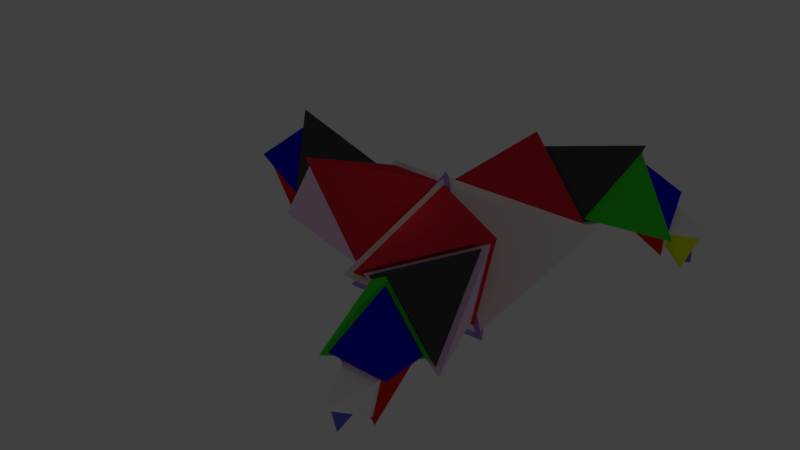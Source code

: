 # Source: Tetra_multi_connected.blend  (saved by Blender 2.78.0; exported with 4.5.12 LTS)
import bpy
from mathutils import Matrix  # noqa: F401  (used for matrix-valued properties, if any)

bpy.ops.wm.read_factory_settings(use_empty=True)
scene = bpy.context.scene
scene.name = 'Scene'

# ---- collections
col_collection_1 = bpy.data.collections.new('Collection 1'); scene.collection.children.link(col_collection_1)

# ---- materials (node trees are filled in below, after node groups)
mat_material_010 = bpy.data.materials.new('Material.010')
mat_material_010.alpha_threshold = 0.0
mat_material_010.use_transparent_shadow = False
mat_material_010.diffuse_color = (0.1377, 0.1508, 0.8, 1.0)
mat_material_010.roughness = 0.5
mat_material_009 = bpy.data.materials.new('Material.009')
mat_material_009.alpha_threshold = 0.0
mat_material_009.use_transparent_shadow = False
mat_material_009.diffuse_color = (0.8937, 1.0, 0.00468, 1.0)
mat_material_009.roughness = 0.5
mat_material_008 = bpy.data.materials.new('Material.008')
mat_material_008.alpha_threshold = 0.0
mat_material_008.use_transparent_shadow = False
mat_material_008.diffuse_color = (1.0, 1.0, 1.0, 1.0)
mat_material_008.roughness = 0.5
mat_material_008.specular_intensity = 1.0
mat_material_007 = bpy.data.materials.new('Material.007')
mat_material_007.alpha_threshold = 0.0
mat_material_007.use_transparent_shadow = False
mat_material_007.diffuse_color = (0.8, 0.02184, 0.005634, 1.0)
mat_material_007.roughness = 0.5
mat_material = bpy.data.materials.new('Material')
mat_material.alpha_threshold = 0.0
mat_material.use_transparent_shadow = False
mat_material.diffuse_color = (0.002786, 0.0, 0.7743, 1.0)
mat_material.specular_color = (0.9335, 1.0, 0.9702)
mat_material.roughness = 0.5
mat_material.specular_intensity = 0.963
mat_material_006 = bpy.data.materials.new('Material.006')
mat_material_006.alpha_threshold = 0.0
mat_material_006.use_transparent_shadow = False
mat_material_006.diffuse_color = (0.04465, 0.8, 0.02779, 1.0)
mat_material_006.roughness = 0.5
mat_material_005 = bpy.data.materials.new('Material.005')
mat_material_005.alpha_threshold = 0.0
mat_material_005.use_transparent_shadow = False
mat_material_005.diffuse_color = (0.07203, 0.06713, 0.07324, 1.0)
mat_material_005.roughness = 0.5
mat_material_004 = bpy.data.materials.new('Material.004')
mat_material_004.alpha_threshold = 0.0
mat_material_004.use_transparent_shadow = False
mat_material_004.diffuse_color = (1.0, 0.682, 0.9943, 1.0)
mat_material_004.roughness = 0.5
mat_material_003 = bpy.data.materials.new('Material.003')
mat_material_003.alpha_threshold = 0.0
mat_material_003.use_transparent_shadow = False
mat_material_003.diffuse_color = (0.8, 0.02687, 0.04565, 1.0)
mat_material_003.roughness = 0.5
mat_material_002 = bpy.data.materials.new('Material.002')
mat_material_002.alpha_threshold = 0.0
mat_material_002.use_transparent_shadow = False
mat_material_002.diffuse_color = (1.0, 0.9348, 0.9068, 1.0)
mat_material_002.roughness = 0.5
mat_material_001 = bpy.data.materials.new('Material.001')
mat_material_001.alpha_threshold = 0.0
mat_material_001.use_transparent_shadow = False
mat_material_001.diffuse_color = (0.4673, 0.2566, 0.8, 1.0)
mat_material_001.roughness = 0.5

# ---- material node trees

# ---- world
world_world = bpy.data.worlds.new('World'); scene.world = world_world
world_world.color = (0.05088, 0.05088, 0.05088)
world_world.use_sun_shadow = False
world_world.sun_shadow_jitter_overblur = 0.0
world_world.cycles.sampling_method = 'MANUAL'

# ---- lights
light_point_003 = bpy.data.lights.new('Point.003', 'POINT')
light_point_003.transmission_factor = 0.0
light_point_003.energy = 200.0
light_point_003.shadow_buffer_clip_start = 0.5
light_point_003.shadow_soft_size = 1.0
light_point_003.shadow_maximum_resolution = 0.006
light_point_003.use_absolute_resolution = True
light_point_002 = bpy.data.lights.new('Point.002', 'POINT')
light_point_002.transmission_factor = 0.0
light_point_002.energy = 100.0
light_point_002.shadow_buffer_clip_start = 0.5
light_point_002.shadow_soft_size = 1.0
light_point_002.shadow_maximum_resolution = 0.006
light_point_002.use_absolute_resolution = True
light_point_001 = bpy.data.lights.new('Point.001', 'POINT')
light_point_001.transmission_factor = 0.0
light_point_001.energy = 50.0
light_point_001.shadow_buffer_clip_start = 0.5
light_point_001.shadow_soft_size = 1.0
light_point_001.shadow_maximum_resolution = 0.006
light_point_001.use_absolute_resolution = True
light_point = bpy.data.lights.new('Point', 'POINT')
light_point.transmission_factor = 0.0
light_point.energy = 500.0
light_point.shadow_buffer_clip_start = 0.5
light_point.shadow_soft_size = 1.0
light_point.shadow_maximum_resolution = 0.006
light_point.use_absolute_resolution = True

# ---- meshes
me_cone_030 = bpy.data.meshes.new('Cone.030')
me_cone_030.from_pydata([(80.53, 60.24, 9.199), (72.75, 66.43, 10.27), (81.31, 68.28, 15.08), (80.82, 69.38, 5.161)], [], [(0, 2, 1), (1, 2, 3), (3, 2, 0), (0, 1, 3)])
me_cone_030.materials.append(mat_material_010)
me_cone_030.use_remesh_preserve_volume = False
me_cone_030.use_remesh_preserve_attributes = False
me_cone_030.use_mirror_vertex_groups = False
me_cone_030.update()
me_cone_029 = bpy.data.meshes.new('Cone.029')
me_cone_029.from_pydata([(81.74, 57.51, 7.801), (69.31, 67.4, 9.508), (82.99, 70.36, 17.21), (73.82, 58.06, 21.66)], [], [(0, 2, 1), (1, 2, 3), (3, 2, 0), (0, 1, 3)])
me_cone_029.materials.append(mat_material_009)
me_cone_029.use_remesh_preserve_volume = False
me_cone_029.use_remesh_preserve_attributes = False
me_cone_029.use_mirror_vertex_groups = False
me_cone_029.update()
me_cone_028 = bpy.data.meshes.new('Cone.028')
me_cone_028.from_pydata([(67.27, 68.09, 7.216), (86.11, 72.17, 17.82), (66.85, 75.86, 27.79), (73.48, 55.24, 23.95)], [], [(0, 2, 1), (1, 2, 3), (3, 2, 0), (0, 1, 3)])
me_cone_028.materials.append(mat_material_008)
me_cone_028.use_remesh_preserve_volume = False
me_cone_028.use_remesh_preserve_attributes = False
me_cone_028.use_mirror_vertex_groups = False
me_cone_028.update()
me_cone_027 = bpy.data.meshes.new('Cone.027')
me_cone_027.from_pydata([(66.78, 68.54, 3.876), (66.25, 78.43, 30.05), (74.68, 52.19, 25.17), (47.73, 59.04, 22.04)], [], [(0, 2, 1), (1, 2, 3), (3, 2, 0), (0, 1, 3)])
me_cone_027.materials.append(mat_material_007)
me_cone_027.use_remesh_preserve_volume = False
me_cone_027.use_remesh_preserve_attributes = False
me_cone_027.use_mirror_vertex_groups = False
me_cone_027.update()
me_cone_026 = bpy.data.meshes.new('Cone.026')
me_cone_026.from_pydata([(58.27, 56.63, 52.21), (67.1, 81.59, 30.84), (77.34, 49.7, 24.91), (44.58, 58.03, 21.1)], [], [(0, 2, 1), (1, 2, 3), (3, 2, 0), (0, 1, 3)])
me_cone_026.materials.append(mat_material)
me_cone_026.use_remesh_preserve_volume = False
me_cone_026.use_remesh_preserve_attributes = False
me_cone_026.use_mirror_vertex_groups = False
me_cone_026.update()
me_cone_025 = bpy.data.meshes.new('Cone.025')
me_cone_025.from_pydata([(58.1, 56.7, 55.94), (80.54, 48.54, 23.81), (41.99, 58.33, 19.34), (51.94, 22.99, 35.26)], [], [(0, 2, 1), (1, 2, 3), (3, 2, 0), (0, 1, 3)])
me_cone_025.materials.append(mat_material_006)
me_cone_025.use_remesh_preserve_volume = False
me_cone_025.use_remesh_preserve_attributes = False
me_cone_025.use_mirror_vertex_groups = False
me_cone_025.update()
me_cone_024 = bpy.data.meshes.new('Cone.024')
me_cone_024.from_pydata([(59.08, 58.19, 58.82), (40.58, 60.07, 16.78), (52.0, 19.48, 35.07), (16.26, 43.0, 51.85)], [], [(0, 2, 1), (1, 2, 3), (3, 2, 0), (0, 1, 3)])
me_cone_024.materials.append(mat_material_005)
me_cone_024.use_remesh_preserve_volume = False
me_cone_024.use_remesh_preserve_attributes = False
me_cone_024.use_mirror_vertex_groups = False
me_cone_024.update()
me_cone_023 = bpy.data.meshes.new('Cone.023')
me_cone_023.from_pydata([(53.47, 17.36, 35.13), (40.56, 63.26, 14.46), (13.06, 43.96, 54.11), (9.916, 21.92, 7.149)], [], [(0, 2, 1), (1, 2, 3), (3, 2, 0), (0, 1, 3)])
me_cone_023.materials.append(mat_material_004)
me_cone_023.use_remesh_preserve_volume = False
me_cone_023.use_remesh_preserve_attributes = False
me_cone_023.use_mirror_vertex_groups = False
me_cone_023.update()
me_cone_022 = bpy.data.meshes.new('Cone.022')
me_cone_022.from_pydata([(57.06, 16.3, 35.65), (8.947, -11.64, 52.24), (11.97, 46.16, 56.77), (8.365, 21.29, 4.426), (57.06, 16.3, 35.65), (57.06, 16.3, 35.65), (57.06, 16.3, 35.65), (57.06, 16.3, 35.65), (57.06, 16.3, 35.65), (57.06, 16.3, 35.65), (57.06, 16.3, 35.65), (57.06, 16.3, 35.65), (57.06, 16.3, 35.65), (57.06, 16.3, 35.65), (57.06, 16.3, 35.65), (57.06, 16.3, 35.65), (57.06, 16.3, 35.65), (57.06, 16.3, 35.65), (57.06, 16.3, 35.65), (57.06, 16.3, 35.65), (57.06, 16.3, 35.65), (57.06, 16.3, 35.65)], [(0, 4), (4, 5), (5, 6), (6, 7), (7, 8), (8, 9), (9, 10), (10, 11), (11, 12), (12, 13), (13, 14), (14, 15), (15, 16), (16, 17), (17, 18), (18, 19), (19, 20), (20, 21)], [(0, 2, 1), (1, 2, 3), (3, 2, 0), (0, 1, 3)])
me_cone_022.materials.append(mat_material_003)
me_cone_022.use_remesh_preserve_volume = False
me_cone_022.use_remesh_preserve_attributes = False
me_cone_022.use_mirror_vertex_groups = False
me_cone_022.update()
me_cone_021 = bpy.data.meshes.new('Cone.021')
me_cone_021.from_pydata([(61.6, 17.48, 36.1), (7.871, 22.97, 1.638), (8.518, -13.37, 54.39), (40.17, -32.36, 2.031)], [], [(0, 2, 1), (1, 2, 3), (3, 2, 0), (0, 1, 3)])
me_cone_021.materials.append(mat_material_002)
me_cone_021.use_remesh_preserve_volume = False
me_cone_021.use_remesh_preserve_attributes = False
me_cone_021.use_mirror_vertex_groups = False
me_cone_021.update()
me_cone_020 = bpy.data.meshes.new('Cone.020')
me_cone_020.from_pydata([(7.561, -76.73, 36.1), (39.17, -32.94, 1.638), (7.38, -15.33, 54.39), (-24.89, -33.25, 2.031)], [], [(0, 2, 1), (1, 2, 3), (3, 2, 0), (0, 1, 3)])
me_cone_020.materials.append(mat_material_002)
me_cone_020.use_remesh_preserve_volume = False
me_cone_020.use_remesh_preserve_attributes = False
me_cone_020.use_mirror_vertex_groups = False
me_cone_020.update()
me_cone_019 = bpy.data.meshes.new('Cone.019')
me_cone_019.from_pydata([(8.808, -72.21, 35.65), (8.666, -16.57, 52.24), (57.22, -48.09, 56.77), (37.48, -32.53, 4.426), (8.808, -72.21, 35.65), (8.808, -72.21, 35.65), (8.808, -72.21, 35.65), (8.808, -72.21, 35.65), (8.808, -72.21, 35.65), (8.808, -72.21, 35.65), (8.808, -72.21, 35.65), (8.808, -72.21, 35.65), (8.808, -72.21, 35.65), (8.808, -72.21, 35.65), (8.808, -72.21, 35.65), (8.808, -72.21, 35.65), (8.808, -72.21, 35.65), (8.808, -72.21, 35.65), (8.808, -72.21, 35.65), (8.808, -72.21, 35.65), (8.808, -72.21, 35.65), (8.808, -72.21, 35.65)], [(0, 4), (4, 5), (5, 6), (6, 7), (7, 8), (8, 9), (9, 10), (10, 11), (11, 12), (12, 13), (13, 14), (14, 15), (15, 16), (16, 17), (17, 18), (18, 19), (19, 20), (20, 21)], [(0, 2, 1), (1, 2, 3), (3, 2, 0), (0, 1, 3)])
me_cone_019.materials.append(mat_material_003)
me_cone_019.use_remesh_preserve_volume = False
me_cone_019.use_remesh_preserve_attributes = False
me_cone_019.use_mirror_vertex_groups = False
me_cone_019.update()
me_cone_018 = bpy.data.meshes.new('Cone.018')
me_cone_018.from_pydata([(11.52, -69.63, 35.13), (57.73, -81.4, 14.46), (54.76, -47.93, 54.11), (37.25, -34.19, 7.149)], [], [(0, 2, 1), (1, 2, 3), (3, 2, 0), (0, 1, 3)])
me_cone_018.materials.append(mat_material_004)
me_cone_018.use_remesh_preserve_volume = False
me_cone_018.use_remesh_preserve_attributes = False
me_cone_018.use_mirror_vertex_groups = False
me_cone_018.update()
me_cone_017 = bpy.data.meshes.new('Cone.017')
me_cone_017.from_pydata([(44.07, -94.9, 58.82), (54.95, -79.82, 16.78), (14.09, -69.42, 35.07), (52.33, -50.23, 51.85)], [], [(0, 2, 1), (1, 2, 3), (3, 2, 0), (0, 1, 3)])
me_cone_017.materials.append(mat_material_005)
me_cone_017.use_remesh_preserve_volume = False
me_cone_017.use_remesh_preserve_attributes = False
me_cone_017.use_mirror_vertex_groups = False
me_cone_017.update()
me_cone_016 = bpy.data.meshes.new('Cone.016')
me_cone_016.from_pydata([(43.27, -93.31, 55.94), (24.99, -108.7, 23.81), (52.74, -80.18, 19.34), (17.16, -71.12, 35.26)], [], [(0, 2, 1), (1, 2, 3), (3, 2, 0), (0, 1, 3)])
me_cone_016.materials.append(mat_material_006)
me_cone_016.use_remesh_preserve_volume = False
me_cone_016.use_remesh_preserve_attributes = False
me_cone_016.use_mirror_vertex_groups = False
me_cone_016.update()
me_cone_015 = bpy.data.meshes.new('Cone.015')
me_cone_015.from_pydata([(43.13, -93.43, 52.21), (60.33, -113.5, 30.84), (27.59, -106.5, 24.91), (51.18, -82.26, 21.1)], [], [(0, 2, 1), (1, 2, 3), (3, 2, 0), (0, 1, 3)])
me_cone_015.materials.append(mat_material)
me_cone_015.use_remesh_preserve_volume = False
me_cone_015.use_remesh_preserve_attributes = False
me_cone_015.use_mirror_vertex_groups = False
me_cone_015.update()
me_cone_014 = bpy.data.meshes.new('Cone.014')
me_cone_014.from_pydata([(49.19, -106.8, 3.876), (58.02, -111.2, 30.05), (31.08, -105.4, 25.17), (50.49, -85.5, 22.04)], [], [(0, 2, 1), (1, 2, 3), (3, 2, 0), (0, 1, 3)])
me_cone_014.materials.append(mat_material_007)
me_cone_014.use_remesh_preserve_volume = False
me_cone_014.use_remesh_preserve_attributes = False
me_cone_014.use_mirror_vertex_groups = False
me_cone_014.update()
me_cone_013 = bpy.data.meshes.new('Cone.013')
me_cone_013.from_pydata([(48.55, -106.9, 7.216), (42.67, -125.3, 17.82), (55.49, -110.5, 27.79), (34.32, -105.9, 23.95)], [], [(0, 2, 1), (1, 2, 3), (3, 2, 0), (0, 1, 3)])
me_cone_013.materials.append(mat_material_008)
me_cone_013.use_remesh_preserve_volume = False
me_cone_013.use_remesh_preserve_attributes = False
me_cone_013.use_mirror_vertex_groups = False
me_cone_013.update()
me_cone_010 = bpy.data.meshes.new('Cone.010')
me_cone_010.from_pydata([(32.15, -114.2, 7.801), (46.93, -108.4, 9.508), (42.66, -121.7, 17.21), (36.59, -107.6, 21.66)], [], [(0, 2, 1), (1, 2, 3), (3, 2, 0), (0, 1, 3)])
me_cone_010.materials.append(mat_material_009)
me_cone_010.use_remesh_preserve_volume = False
me_cone_010.use_remesh_preserve_attributes = False
me_cone_010.use_mirror_vertex_groups = False
me_cone_010.update()
me_cone_009 = bpy.data.meshes.new('Cone.009')
me_cone_009.from_pydata([(35.13, -114.5, 9.199), (44.37, -110.9, 10.27), (41.7, -119.2, 15.08), (42.9, -119.3, 5.161)], [], [(0, 2, 1), (1, 2, 3), (3, 2, 0), (0, 1, 3)])
me_cone_009.materials.append(mat_material_010)
me_cone_009.use_remesh_preserve_volume = False
me_cone_009.use_remesh_preserve_attributes = False
me_cone_009.use_mirror_vertex_groups = False
me_cone_009.update()
me_cone_012 = bpy.data.meshes.new('Cone.012')
me_cone_012.from_pydata([(-93.23, 12.37, 10.21), (-94.73, 2.552, 11.29), (-100.5, 9.057, 16.2), (-101.4, 8.104, 6.288)], [], [(0, 2, 1), (1, 2, 3), (3, 2, 0), (0, 1, 3)])
me_cone_012.materials.append(mat_material_010)
me_cone_012.use_remesh_preserve_volume = False
me_cone_012.use_remesh_preserve_attributes = False
me_cone_012.use_mirror_vertex_groups = False
me_cone_012.update()
me_cone_011 = bpy.data.meshes.new('Cone.011')
me_cone_011.from_pydata([(-91.48, 14.79, 8.789), (-93.88, -0.915, 10.51), (-103.1, 9.484, 18.36), (-87.82, 7.61, 22.59)], [], [(0, 2, 1), (1, 2, 3), (3, 2, 0), (0, 1, 3)])
me_cone_011.materials.append(mat_material_009)
me_cone_011.use_remesh_preserve_volume = False
me_cone_011.use_remesh_preserve_attributes = False
me_cone_011.use_mirror_vertex_groups = False
me_cone_011.update()
me_cone_008 = bpy.data.meshes.new('Cone.008')
me_cone_008.from_pydata([(-93.5, -3.029, 8.206), (-106.2, 11.29, 19.02), (-99.73, -7.277, 28.87), (-85.17, 8.709, 24.84)], [], [(0, 2, 1), (1, 2, 3), (3, 2, 0), (0, 1, 3)])
me_cone_008.materials.append(mat_material_008)
me_cone_008.use_remesh_preserve_volume = False
me_cone_008.use_remesh_preserve_attributes = False
me_cone_008.use_mirror_vertex_groups = False
me_cone_008.update()
me_cone_007 = bpy.data.meshes.new('Cone.007')
me_cone_007.from_pydata([(-93.7, -3.673, 4.868), (-101.6, -9.077, 31.16), (-83.1, 11.26, 26.03), (-75.73, -15.54, 22.74)], [], [(0, 2, 1), (1, 2, 3), (3, 2, 0), (0, 1, 3)])
me_cone_007.materials.append(mat_material_007)
me_cone_007.use_remesh_preserve_volume = False
me_cone_007.use_remesh_preserve_attributes = False
me_cone_007.use_mirror_vertex_groups = False
me_cone_007.update()
me_cone_006 = bpy.data.meshes.new('Cone.006')
me_cone_006.from_pydata([(-78.41, -5.234, 52.97), (-104.8, -9.912, 32.0), (-82.26, 14.81, 25.76), (-73.3, -17.76, 21.76)], [], [(0, 2, 1), (1, 2, 3), (3, 2, 0), (0, 1, 3)])
me_cone_006.materials.append(mat_material)
me_cone_006.use_remesh_preserve_volume = False
me_cone_006.use_remesh_preserve_attributes = False
me_cone_006.use_mirror_vertex_groups = False
me_cone_006.update()
me_cone_001 = bpy.data.meshes.new('Cone.001')
me_cone_001.from_pydata([(-78.33, -5.418, 56.7), (-82.85, 18.16, 24.68), (-72.31, -20.16, 19.98), (-46.32, 5.978, 35.55)], [], [(0, 2, 1), (1, 2, 3), (3, 2, 0), (0, 1, 3)])
me_cone_001.materials.append(mat_material_006)
me_cone_001.use_remesh_preserve_volume = False
me_cone_001.use_remesh_preserve_attributes = False
me_cone_001.use_mirror_vertex_groups = False
me_cone_001.update()
me_cone_005 = bpy.data.meshes.new('Cone.005')
me_cone_005.from_pydata([(-80.06, -5.312, 59.61), (-73.16, -22.24, 17.44), (-43.3, 7.776, 35.32), (-45.75, -34.95, 52.08)], [], [(0, 2, 1), (1, 2, 3), (3, 2, 0), (0, 1, 3)])
me_cone_005.materials.append(mat_material_005)
me_cone_005.use_remesh_preserve_volume = False
me_cone_005.use_remesh_preserve_attributes = False
me_cone_005.use_mirror_vertex_groups = False
me_cone_005.update()
me_cone_004 = bpy.data.meshes.new('Cone.004')
me_cone_004.from_pydata([(-42.19, 10.1, 35.37), (-75.95, -23.84, 15.15), (-44.96, -38.21, 54.31), (-24.98, -29.94, 7.06)], [], [(0, 2, 1), (1, 2, 3), (3, 2, 0), (0, 1, 3)])
me_cone_004.materials.append(mat_material_004)
me_cone_004.use_remesh_preserve_volume = False
me_cone_004.use_remesh_preserve_attributes = False
me_cone_004.use_mirror_vertex_groups = False
me_cone_004.update()
me_cone_003 = bpy.data.meshes.new('Cone.003')
me_cone_003.from_pydata([(-43.04, 13.74, 35.91), (5.326, -14.21, 51.73), (-46.3, -40.26, 56.99), (-23.7, -30.97, 4.317), (-43.04, 13.74, 35.91), (-43.04, 13.74, 35.91), (-43.04, 13.74, 35.91), (-43.04, 13.74, 35.91), (-43.04, 13.74, 35.91), (-43.04, 13.74, 35.91), (-43.04, 13.74, 35.91), (-43.04, 13.74, 35.91), (-43.04, 13.74, 35.91), (-43.04, 13.74, 35.91), (-43.04, 13.74, 35.91), (-43.04, 13.74, 35.91), (-43.04, 13.74, 35.91), (-43.04, 13.74, 35.91), (-43.04, 13.74, 35.91), (-43.04, 13.74, 35.91), (-43.04, 13.74, 35.91), (-43.04, 13.74, 35.91)], [(0, 4), (4, 5), (5, 6), (6, 7), (7, 8), (8, 9), (9, 10), (10, 11), (11, 12), (12, 13), (13, 14), (14, 15), (15, 16), (16, 17), (17, 18), (18, 19), (19, 20), (20, 21)], [(0, 2, 1), (1, 2, 3), (3, 2, 0), (0, 1, 3)])
me_cone_003.materials.append(mat_material_003)
me_cone_003.use_remesh_preserve_volume = False
me_cone_003.use_remesh_preserve_attributes = False
me_cone_003.use_mirror_vertex_groups = False
me_cone_003.update()
me_cone_002 = bpy.data.meshes.new('Cone.002')
me_cone_002.from_pydata([(-46.31, 17.1, 36.42), (-24.95, -32.22, 1.545), (7.077, -13.73, 53.85), (7.08, 23.26, 1.545)], [], [(0, 2, 1), (1, 2, 3), (3, 2, 0), (0, 1, 3)])
me_cone_002.materials.append(mat_material_002)
me_cone_002.use_remesh_preserve_volume = False
me_cone_002.use_remesh_preserve_attributes = False
me_cone_002.use_mirror_vertex_groups = False
me_cone_002.update()
me_cone = bpy.data.meshes.new('Cone')
me_cone.from_pydata([(7.68, 26.32, 0.0), (42.66, -34.26, 0.0), (7.68, -14.07, 57.11), (-27.3, -34.26, 0.0)], [], [(0, 2, 1), (1, 2, 3), (3, 2, 0), (0, 1, 3)])
me_cone.materials.append(mat_material_001)
me_cone.use_remesh_preserve_volume = False
me_cone.use_remesh_preserve_attributes = False
me_cone.use_mirror_vertex_groups = False
me_cone.update()

# ---- objects
ob_tetra_p3_10 = bpy.data.objects.new('Tetra-p3_10', me_cone_030)
ob_tetra_p3_16 = bpy.data.objects.new('Tetra-p3_16', me_cone_029)
ob_tetra_p3_22 = bpy.data.objects.new('Tetra-p3_22', me_cone_028)
ob_tetra_p3_28 = bpy.data.objects.new('Tetra-p3_28', me_cone_027)
ob_tetra_p3_34 = bpy.data.objects.new('Tetra-p3_34', me_cone_026)
ob_tetra_p3_40 = bpy.data.objects.new('Tetra-p3_40', me_cone_025)
ob_tetra_p3_46 = bpy.data.objects.new('Tetra-p3_46', me_cone_024)
ob_tetra_p3_52 = bpy.data.objects.new('Tetra-p3_52', me_cone_023)
ob_tetra_p3_58 = bpy.data.objects.new('Tetra-p3_58', me_cone_022)
ob_tetra_p3_64 = bpy.data.objects.new('Tetra-p3_64', me_cone_021)
ob_tetra_p2_64 = bpy.data.objects.new('Tetra-p2_64', me_cone_020)
ob_tetra_p2_58 = bpy.data.objects.new('Tetra-p2_58', me_cone_019)
ob_tetra_p2_52 = bpy.data.objects.new('Tetra-p2_52', me_cone_018)
ob_tetra_p2_46 = bpy.data.objects.new('Tetra-p2_46', me_cone_017)
ob_tetra_p2_40 = bpy.data.objects.new('Tetra-p2_40', me_cone_016)
ob_tetra_p2_34 = bpy.data.objects.new('Tetra-p2_34', me_cone_015)
ob_tetra_p2_28 = bpy.data.objects.new('Tetra-p2_28', me_cone_014)
ob_tetra_p2_22 = bpy.data.objects.new('Tetra-p2_22', me_cone_013)
ob_tetra_p2_16 = bpy.data.objects.new('Tetra-p2_16', me_cone_010)
ob_tetra_p2_10 = bpy.data.objects.new('Tetra-p2_10', me_cone_009)
ob_empty = bpy.data.objects.new('Empty', None)
ob_tetra_p1_10 = bpy.data.objects.new('Tetra-p1_10', me_cone_012)
ob_tetra_p1_16 = bpy.data.objects.new('Tetra-p1_16', me_cone_011)
ob_tetra_p1_22 = bpy.data.objects.new('Tetra-p1_22', me_cone_008)
ob_tetra_p1_28 = bpy.data.objects.new('Tetra-p1_28', me_cone_007)
ob_tetra_p1_34 = bpy.data.objects.new('Tetra-p1_34', me_cone_006)
ob_tetra_p1_40 = bpy.data.objects.new('Tetra-p1_40', me_cone_001)
ob_tetra_p1_46 = bpy.data.objects.new('Tetra-p1_46', me_cone_005)
ob_tetra_p1_52 = bpy.data.objects.new('Tetra-p1_52', me_cone_004)
ob_point_003 = bpy.data.objects.new('Point.003', light_point_003)
ob_point_002 = bpy.data.objects.new('Point.002', light_point_002)
ob_point_001 = bpy.data.objects.new('Point.001', light_point_001)
ob_point = bpy.data.objects.new('Point', light_point)
ob_tetra_p1_58 = bpy.data.objects.new('Tetra-p1_58', me_cone_003)
ob_tetra_p1_64 = bpy.data.objects.new('Tetra-p1_64', me_cone_002)
ob_tetra_base_70 = bpy.data.objects.new('Tetra-base_70', me_cone)

# ---- transforms, parenting, visibility, modifiers, constraints
ob_tetra_p3_10.location = (0.0, 0.0, 0.0)
ob_tetra_p3_10.lineart.crease_threshold = 0.0
ob_tetra_p3_16.location = (0.0, 0.0, 0.0)
ob_tetra_p3_16.lineart.crease_threshold = 0.0
ob_tetra_p3_22.location = (0.0, 0.0, 0.0)
ob_tetra_p3_22.lineart.crease_threshold = 0.0
ob_tetra_p3_28.location = (0.0, 0.0, 0.0)
ob_tetra_p3_28.lineart.crease_threshold = 0.0
ob_tetra_p3_34.location = (0.0, 0.0, 0.0)
ob_tetra_p3_34.lineart.crease_threshold = 0.0
ob_tetra_p3_40.location = (0.0, 0.0, 0.0)
ob_tetra_p3_40.lineart.crease_threshold = 0.0
ob_tetra_p3_46.location = (0.0, 0.0, 0.0)
ob_tetra_p3_46.lineart.crease_threshold = 0.0
ob_tetra_p3_52.location = (0.0, 0.0, 0.0)
ob_tetra_p3_52.lineart.crease_threshold = 0.0
ob_tetra_p3_58.location = (0.0, 0.0, 0.0)
ob_tetra_p3_58.lineart.crease_threshold = 0.0
ob_tetra_p3_64.location = (0.0, 0.0, 0.0)
ob_tetra_p3_64.lineart.crease_threshold = 0.0
_m = ob_tetra_p3_64.modifiers.new('Hook-Empty.002', 'HOOK')
_m.center = (5.332, 6.145, 4.367)
_m.matrix_inverse = ((-0.5041, -0.8637, 0.006201, 7.968), (0.8635, -0.5041, -0.01386, -1.446), (0.0151, -0.001631, 0.9999, -4.437), (0.0, 0.0, 0.0, 1.0))
ob_tetra_p2_64.location = (0.0, 0.0, 0.0)
ob_tetra_p2_64.lineart.crease_threshold = 0.0
ob_tetra_p2_58.location = (0.0, 0.0, 0.0)
ob_tetra_p2_58.lineart.crease_threshold = 0.0
ob_tetra_p2_52.location = (0.0, 0.0, 0.0)
ob_tetra_p2_52.lineart.crease_threshold = 0.0
ob_tetra_p2_46.location = (0.0, 0.0, 0.0)
ob_tetra_p2_46.lineart.crease_threshold = 0.0
ob_tetra_p2_40.location = (0.0, 0.0, 0.0)
ob_tetra_p2_40.lineart.crease_threshold = 0.0
ob_tetra_p2_34.location = (0.0, 0.0, 0.0)
ob_tetra_p2_34.lineart.crease_threshold = 0.0
ob_tetra_p2_28.location = (0.0, 0.0, 0.0)
ob_tetra_p2_28.lineart.crease_threshold = 0.0
ob_tetra_p2_22.location = (0.0, 0.0, 0.0)
ob_tetra_p2_22.lineart.crease_threshold = 0.0
ob_tetra_p2_16.location = (0.0, 0.0, 0.0)
ob_tetra_p2_16.lineart.crease_threshold = 0.0
ob_tetra_p2_10.location = (0.0, 0.0, 0.0)
ob_tetra_p2_10.lineart.crease_threshold = 0.0
ob_empty.location = (0.0, 0.0, 0.0)
ob_empty.empty_image_offset = (0.0, 0.0)
ob_empty.lineart.crease_threshold = 0.0
ob_tetra_p1_10.location = (0.0, 0.0, 0.0)
ob_tetra_p1_10.lineart.crease_threshold = 0.0
ob_tetra_p1_16.location = (0.0, 0.0, 0.0)
ob_tetra_p1_16.lineart.crease_threshold = 0.0
ob_tetra_p1_22.location = (0.0, 0.0, 0.0)
ob_tetra_p1_22.lineart.crease_threshold = 0.0
ob_tetra_p1_28.location = (0.0, 0.0, 0.0)
ob_tetra_p1_28.lineart.crease_threshold = 0.0
ob_tetra_p1_34.location = (0.0, 0.0, 0.0)
ob_tetra_p1_34.lineart.crease_threshold = 0.0
ob_tetra_p1_40.location = (0.0, 0.0, 0.0)
ob_tetra_p1_40.lineart.crease_threshold = 0.0
ob_tetra_p1_46.location = (0.0, 0.0, 0.0)
ob_tetra_p1_46.lineart.crease_threshold = 0.0
ob_tetra_p1_52.location = (0.0, 0.0, 0.0)
ob_tetra_p1_52.lineart.crease_threshold = 0.0
ob_point_003.location = (70.36, -164.9, -1.821)
ob_point_003.rotation_euler = (-0.5392, -0.3166, -0.9962)
ob_point_003.lineart.crease_threshold = 0.0
ob_point_002.location = (-76.87, 67.17, 47.24)
ob_point_002.rotation_euler = (-0.0649, -0.03553, 0.02876)
ob_point_002.lineart.crease_threshold = 0.0
ob_point_001.location = (-146.2, -271.5, 19.89)
ob_point_001.lineart.crease_threshold = 0.0
ob_point.location = (0.7749, -43.85, 63.18)
ob_point.rotation_euler = (0.954, 2.19, -1.572)
ob_point.lineart.crease_threshold = 0.0
ob_tetra_p1_58.location = (0.0, 0.0, 0.0)
ob_tetra_p1_58.lineart.crease_threshold = 0.0
ob_tetra_p1_64.location = (0.0, 0.0, 0.0)
ob_tetra_p1_64.lineart.crease_threshold = 0.0
ob_tetra_base_70.location = (0.0, 0.0, 0.0)
ob_tetra_base_70.lineart.crease_threshold = 0.0

# ---- collection membership
col_collection_1.objects.link(ob_tetra_p3_10)
col_collection_1.objects.link(ob_tetra_p3_16)
col_collection_1.objects.link(ob_tetra_p3_22)
col_collection_1.objects.link(ob_tetra_p3_28)
col_collection_1.objects.link(ob_tetra_p3_34)
col_collection_1.objects.link(ob_tetra_p3_40)
col_collection_1.objects.link(ob_tetra_p3_46)
col_collection_1.objects.link(ob_tetra_p3_52)
col_collection_1.objects.link(ob_tetra_p3_58)
col_collection_1.objects.link(ob_tetra_p3_64)
col_collection_1.objects.link(ob_tetra_p2_64)
col_collection_1.objects.link(ob_tetra_p2_58)
col_collection_1.objects.link(ob_tetra_p2_52)
col_collection_1.objects.link(ob_tetra_p2_46)
col_collection_1.objects.link(ob_tetra_p2_40)
col_collection_1.objects.link(ob_tetra_p2_34)
col_collection_1.objects.link(ob_tetra_p2_28)
col_collection_1.objects.link(ob_tetra_p2_22)
col_collection_1.objects.link(ob_tetra_p2_16)
col_collection_1.objects.link(ob_tetra_p2_10)
col_collection_1.objects.link(ob_empty)
col_collection_1.objects.link(ob_tetra_p1_10)
col_collection_1.objects.link(ob_tetra_p1_16)
col_collection_1.objects.link(ob_tetra_p1_22)
col_collection_1.objects.link(ob_tetra_p1_28)
col_collection_1.objects.link(ob_tetra_p1_34)
col_collection_1.objects.link(ob_tetra_p1_40)
col_collection_1.objects.link(ob_tetra_p1_46)
col_collection_1.objects.link(ob_tetra_p1_52)
col_collection_1.objects.link(ob_point_003)
col_collection_1.objects.link(ob_point_002)
col_collection_1.objects.link(ob_point_001)
col_collection_1.objects.link(ob_point)
col_collection_1.objects.link(ob_tetra_p1_58)
col_collection_1.objects.link(ob_tetra_p1_64)
col_collection_1.objects.link(ob_tetra_base_70)

# ---- scene / render settings (as saved in the file)
scene.frame_start = 1; scene.frame_end = 250; scene.frame_set(236)
scene.render.engine = 'BLENDER_EEVEE_NEXT'
scene.render.resolution_percentage = 50
scene.render.dither_intensity = 0.0
scene.cycles.use_denoising = False
scene.cycles.samples = 128
scene.cycles.sampling_pattern = 'TABULATED_SOBOL'
scene.cycles.light_sampling_threshold = 0.0
scene.cycles.use_adaptive_sampling = False
scene.cycles.use_light_tree = False
scene.cycles.blur_glossy = 0.0
scene.cycles.sample_clamp_indirect = 0.0
scene.view_settings.view_transform = 'Standard'
bpy.context.view_layer.update()

# ---- added for rendering (the .blend has no active camera): camera
cam_auto = bpy.data.cameras.new('AutoCamera')
cam_auto.lens = 50.0
cam_auto.sensor_width = 36.0
cam_auto.clip_end = 4687.79
ob_auto_camera = bpy.data.objects.new('AutoCamera', cam_auto)
scene.collection.objects.link(ob_auto_camera)
ob_auto_camera.location = (257.054, -342.389, 243.492)
ob_auto_camera.rotation_euler = (1.09748, -7.21219e-08, 0.694738)
scene.camera = ob_auto_camera
bpy.context.view_layer.update()
